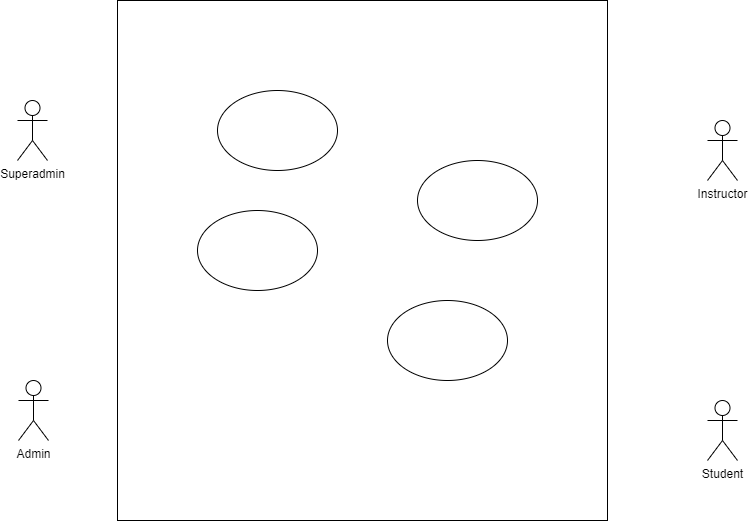

The diagram above was exported from draw.io. Its source (the exported page's mxGraphModel, read from the mxfile embedded in the PNG):
<mxGraphModel dx="1050" dy="522" grid="1" gridSize="10" guides="1" tooltips="1" connect="1" arrows="1" fold="1" page="1" pageScale="1" pageWidth="850" pageHeight="1100" math="0" shadow="0">
  <root>
    <mxCell id="0" />
    <mxCell id="1" parent="0" />
    <mxCell id="1OshqyeuCmXHbKWU7pyM-1" value="" style="whiteSpace=wrap;html=1;" vertex="1" parent="1">
      <mxGeometry x="180" y="240" width="490" height="520" as="geometry" />
    </mxCell>
    <mxCell id="1OshqyeuCmXHbKWU7pyM-2" value="Superadmin" style="shape=umlActor;verticalLabelPosition=bottom;verticalAlign=top;html=1;outlineConnect=0;" vertex="1" parent="1">
      <mxGeometry x="80" y="340" width="30" height="60" as="geometry" />
    </mxCell>
    <mxCell id="1OshqyeuCmXHbKWU7pyM-3" value="Admin" style="shape=umlActor;verticalLabelPosition=bottom;verticalAlign=top;html=1;outlineConnect=0;" vertex="1" parent="1">
      <mxGeometry x="81" y="620" width="30" height="60" as="geometry" />
    </mxCell>
    <mxCell id="1OshqyeuCmXHbKWU7pyM-4" value="Instructor" style="shape=umlActor;verticalLabelPosition=bottom;verticalAlign=top;html=1;outlineConnect=0;" vertex="1" parent="1">
      <mxGeometry x="770" y="360" width="30" height="60" as="geometry" />
    </mxCell>
    <mxCell id="1OshqyeuCmXHbKWU7pyM-5" value="Student" style="shape=umlActor;verticalLabelPosition=bottom;verticalAlign=top;html=1;outlineConnect=0;" vertex="1" parent="1">
      <mxGeometry x="770" y="640" width="30" height="60" as="geometry" />
    </mxCell>
    <mxCell id="1OshqyeuCmXHbKWU7pyM-6" value="" style="ellipse;whiteSpace=wrap;html=1;" vertex="1" parent="1">
      <mxGeometry x="280" y="330" width="120" height="80" as="geometry" />
    </mxCell>
    <mxCell id="1OshqyeuCmXHbKWU7pyM-7" value="" style="ellipse;whiteSpace=wrap;html=1;" vertex="1" parent="1">
      <mxGeometry x="480" y="400" width="120" height="80" as="geometry" />
    </mxCell>
    <mxCell id="1OshqyeuCmXHbKWU7pyM-8" value="" style="ellipse;whiteSpace=wrap;html=1;" vertex="1" parent="1">
      <mxGeometry x="260" y="450" width="120" height="80" as="geometry" />
    </mxCell>
    <mxCell id="1OshqyeuCmXHbKWU7pyM-9" value="" style="ellipse;whiteSpace=wrap;html=1;" vertex="1" parent="1">
      <mxGeometry x="450" y="540" width="120" height="80" as="geometry" />
    </mxCell>
  </root>
</mxGraphModel>